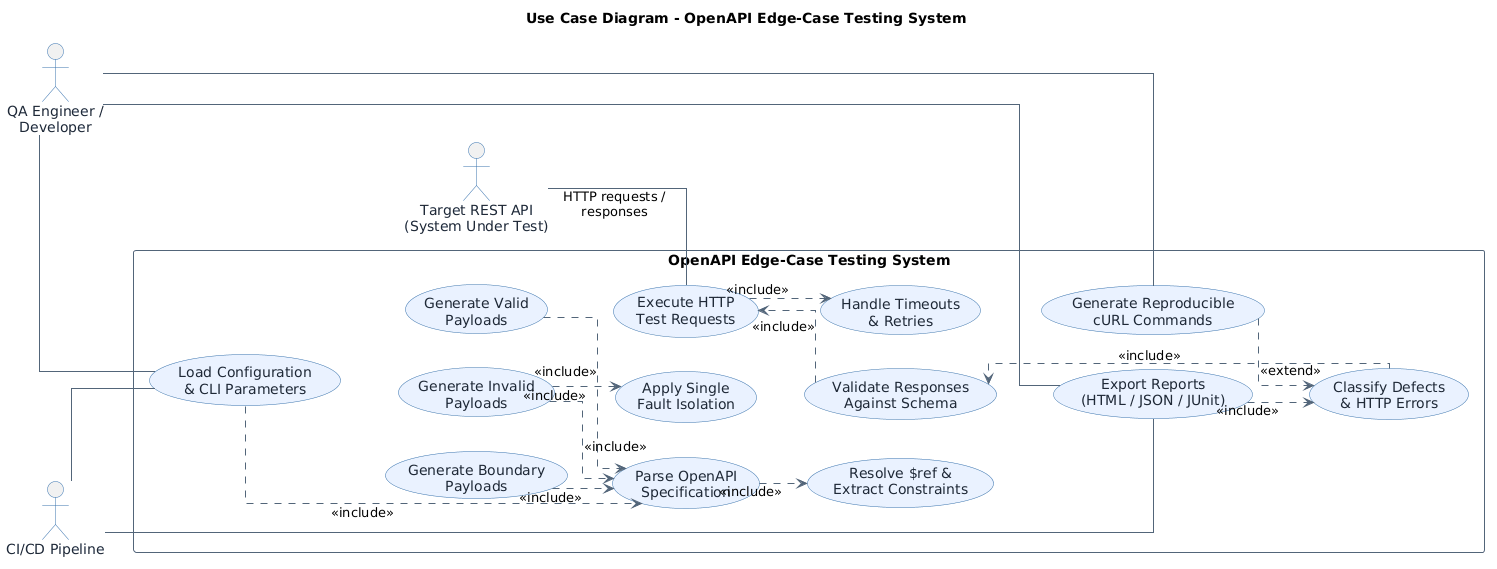

The diagram above was rendered by PlantUML. Its source (embedded in the PNG):
@startuml
title Use Case Diagram - OpenAPI Edge-Case Testing System

left to right direction

skinparam shadowing false
skinparam packageStyle rectangle
skinparam linetype ortho
skinparam nodesep 35
skinparam ranksep 45
skinparam defaultTextAlignment center
skinparam ArrowColor #526579
skinparam ActorBorderColor #3973AC
skinparam ActorFontColor #1F2937
skinparam UsecaseBackgroundColor #EAF2FF
skinparam UsecaseBorderColor #3973AC
skinparam UsecaseFontColor #1F2937
skinparam RectangleBorderColor #526579

actor "QA Engineer /\nDeveloper" as QA
actor "CI/CD Pipeline" as CICD
actor "Target REST API\n(System Under Test)" as SUT

rectangle "OpenAPI Edge-Case Testing System" {

    usecase "Load Configuration\n& CLI Parameters" as UC1
    usecase "Parse OpenAPI\nSpecification" as UC2
    usecase "Resolve $ref &\nExtract Constraints" as UC3

    usecase "Generate Valid\nPayloads" as UC4
    usecase "Generate Boundary\nPayloads" as UC5
    usecase "Generate Invalid\nPayloads" as UC6
    usecase "Apply Single\nFault Isolation" as UC7

    usecase "Execute HTTP\nTest Requests" as UC8
    usecase "Handle Timeouts\n& Retries" as UC9

    usecase "Validate Responses\nAgainst Schema" as UC10
    usecase "Classify Defects\n& HTTP Errors" as UC11

    usecase "Generate Reproducible\ncURL Commands" as UC12
    usecase "Export Reports\n(HTML / JSON / JUnit)" as UC13
}

' Actor interactions
QA -- UC1
QA -- UC12
QA -- UC13

CICD -- UC1
CICD -- UC13

' Configuration and specification
UC1 ..> UC2 : <<include>>
UC2 ..> UC3 : <<include>>

' Test data generation
UC4 ..> UC2 : <<include>>
UC5 ..> UC2 : <<include>>
UC6 ..> UC2 : <<include>>
UC6 ..> UC7 : <<include>>

' Test execution
UC8 ..> UC9 : <<include>>

' Response validation and defect analysis
UC10 ..> UC8 : <<include>>
UC11 ..> UC10 : <<include>>

' Reporting
UC12 ..> UC11 : <<extend>>
UC13 ..> UC11 : <<include>>

' Layout hints
UC1 -[hidden]down- UC4
UC4 -[hidden]down- UC8
UC8 -[hidden]down- UC10
UC10 -[hidden]down- UC13

' API interaction
SUT -- UC8 : HTTP requests /\nresponses
@enduml